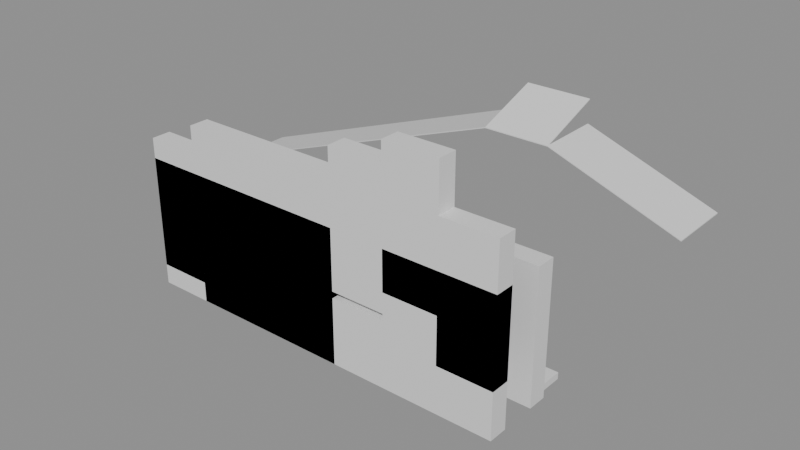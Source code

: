 # Source: building_lego.blend  (saved by Blender 5.0.119; exported with 4.5.12 LTS)
import bpy
from mathutils import Matrix  # noqa: F401  (used for matrix-valued properties, if any)

bpy.ops.wm.read_factory_settings(use_empty=True)
scene = bpy.context.scene
scene.name = 'Scene'

# ---- collections
col_01_paredes_externas = bpy.data.collections.new('01_Paredes_Externas'); scene.collection.children.link(col_01_paredes_externas)
col_04_moveis_decoracoes = bpy.data.collections.new('04_Moveis_Decoracoes'); scene.collection.children.link(col_04_moveis_decoracoes)
col_05_telhado = bpy.data.collections.new('05_Telhado'); scene.collection.children.link(col_05_telhado)

# ---- materials (node trees are filled in below, after node groups)
mat_mat_parede_externa = bpy.data.materials.new('Mat_Parede_Externa')
mat_mat_moveis = bpy.data.materials.new('Mat_Moveis')
mat_mat_telhado = bpy.data.materials.new('Mat_Telhado')

# ---- material node trees
mat_mat_parede_externa.use_nodes = True; mat_mat_parede_externa.node_tree.nodes.clear()
_N = mat_mat_parede_externa.node_tree.nodes; _L = mat_mat_parede_externa.node_tree.links
n0 = _N.new('ShaderNodeBsdfPrincipled'); n0.name = 'BSDF - Pré-fundamentado'; n0.location = (-200, 100)
n1 = _N.new('ShaderNodeOutputMaterial'); n1.name = 'Saída de material'; n1.location = (200, 100)
_L.new(n0.outputs[0], n1.inputs[0])
n1.is_active_output = True
mat_mat_moveis.use_nodes = True; mat_mat_moveis.node_tree.nodes.clear()
_N = mat_mat_moveis.node_tree.nodes; _L = mat_mat_moveis.node_tree.links
n0 = _N.new('ShaderNodeBsdfPrincipled'); n0.name = 'BSDF - Pré-fundamentado'; n0.location = (-200, 100)
n1 = _N.new('ShaderNodeOutputMaterial'); n1.name = 'Saída de material'; n1.location = (200, 100)
_L.new(n0.outputs[0], n1.inputs[0])
n1.is_active_output = True
mat_mat_telhado.use_nodes = True; mat_mat_telhado.node_tree.nodes.clear()
_N = mat_mat_telhado.node_tree.nodes; _L = mat_mat_telhado.node_tree.links
n0 = _N.new('ShaderNodeBsdfPrincipled'); n0.name = 'BSDF - Pré-fundamentado'; n0.location = (-200, 100)
n1 = _N.new('ShaderNodeOutputMaterial'); n1.name = 'Saída de material'; n1.location = (200, 100)
_L.new(n0.outputs[0], n1.inputs[0])
n1.is_active_output = True

# ---- meshes
me_bloco_wooden_post_180_1758_z0 = bpy.data.meshes.new('Bloco_wooden_post_180_1758_z0')
me_bloco_wooden_post_180_1758_z0.from_pydata([(-0.5, -0.175, -1.2), (0.5, -0.175, -1.2), (0.5, 0.175, -1.2), (-0.5, 0.175, -1.2), (-0.5, -0.175, 1.2), (0.5, -0.175, 1.2), (0.5, 0.175, 1.2), (-0.5, 0.175, 1.2)], [], [(0, 1, 2, 3), (4, 7, 6, 5), (0, 4, 5, 1), (2, 6, 7, 3), (0, 3, 7, 4), (1, 5, 6, 2)])
me_bloco_wooden_post_180_1758_z0.materials.append(mat_mat_parede_externa)
me_bloco_wooden_post_180_1758_z0.update()
me_bloco_wooden_post_180_1758_z3 = bpy.data.meshes.new('Bloco_wooden_post_180_1758_z3')
me_bloco_wooden_post_180_1758_z3.from_pydata([(-0.5, -0.175, -1.2), (0.5, -0.175, -1.2), (0.5, 0.175, -1.2), (-0.5, 0.175, -1.2), (-0.5, -0.175, 1.2), (0.5, -0.175, 1.2), (0.5, 0.175, 1.2), (-0.5, 0.175, 1.2)], [], [(0, 1, 2, 3), (4, 7, 6, 5), (0, 4, 5, 1), (2, 6, 7, 3), (0, 3, 7, 4), (1, 5, 6, 2)])
me_bloco_wooden_post_180_1758_z3.materials.append(mat_mat_parede_externa)
me_bloco_wooden_post_180_1758_z3.update()
me_bloco_wooden_post_181_1758_z0 = bpy.data.meshes.new('Bloco_wooden_post_181_1758_z0')
me_bloco_wooden_post_181_1758_z0.from_pydata([(-0.5, -0.175, -1.2), (0.5, -0.175, -1.2), (0.5, 0.175, -1.2), (-0.5, 0.175, -1.2), (-0.5, -0.175, 1.2), (0.5, -0.175, 1.2), (0.5, 0.175, 1.2), (-0.5, 0.175, 1.2)], [], [(0, 1, 2, 3), (4, 7, 6, 5), (0, 4, 5, 1), (2, 6, 7, 3), (0, 3, 7, 4), (1, 5, 6, 2)])
me_bloco_wooden_post_181_1758_z0.materials.append(mat_mat_parede_externa)
me_bloco_wooden_post_181_1758_z0.update()
me_bloco_wooden_wall_181_1758_z0 = bpy.data.meshes.new('Bloco_wooden_wall_181_1758_z0')
me_bloco_wooden_wall_181_1758_z0.from_pydata([(-0.5, -0.175, -0.6), (0.5, -0.175, -0.6), (0.5, 0.175, -0.6), (-0.5, 0.175, -0.6), (-0.5, -0.175, 0.6), (0.5, -0.175, 0.6), (0.5, 0.175, 0.6), (-0.5, 0.175, 0.6)], [], [(0, 1, 2, 3), (4, 7, 6, 5), (0, 4, 5, 1), (2, 6, 7, 3), (0, 3, 7, 4), (1, 5, 6, 2)])
me_bloco_wooden_wall_181_1758_z0.materials.append(mat_mat_parede_externa)
me_bloco_wooden_wall_181_1758_z0.update()
me_bloco_wooden_post_181_1758_z7 = bpy.data.meshes.new('Bloco_wooden_post_181_1758_z7')
me_bloco_wooden_post_181_1758_z7.from_pydata([(-0.5, -0.175, -1.2), (0.5, -0.175, -1.2), (0.5, 0.175, -1.2), (-0.5, 0.175, -1.2), (-0.5, -0.175, 1.2), (0.5, -0.175, 1.2), (0.5, 0.175, 1.2), (-0.5, 0.175, 1.2)], [], [(0, 1, 2, 3), (4, 7, 6, 5), (0, 4, 5, 1), (2, 6, 7, 3), (0, 3, 7, 4), (1, 5, 6, 2)])
me_bloco_wooden_post_181_1758_z7.materials.append(mat_mat_parede_externa)
me_bloco_wooden_post_181_1758_z7.update()
me_bloco_wooden_post_182_1758_z0 = bpy.data.meshes.new('Bloco_wooden_post_182_1758_z0')
me_bloco_wooden_post_182_1758_z0.from_pydata([(-0.5, -0.175, -1.2), (0.5, -0.175, -1.2), (0.5, 0.175, -1.2), (-0.5, 0.175, -1.2), (-0.5, -0.175, 1.2), (0.5, -0.175, 1.2), (0.5, 0.175, 1.2), (-0.5, 0.175, 1.2)], [], [(0, 1, 2, 3), (4, 7, 6, 5), (0, 4, 5, 1), (2, 6, 7, 3), (0, 3, 7, 4), (1, 5, 6, 2)])
me_bloco_wooden_post_182_1758_z0.materials.append(mat_mat_parede_externa)
me_bloco_wooden_post_182_1758_z0.update()
me_bloco_wooden_wall_182_1758_z0 = bpy.data.meshes.new('Bloco_wooden_wall_182_1758_z0')
me_bloco_wooden_wall_182_1758_z0.from_pydata([(-0.5, -0.175, -0.6), (0.5, -0.175, -0.6), (0.5, 0.175, -0.6), (-0.5, 0.175, -0.6), (-0.5, -0.175, 0.6), (0.5, -0.175, 0.6), (0.5, 0.175, 0.6), (-0.5, 0.175, 0.6)], [], [(0, 1, 2, 3), (4, 7, 6, 5), (0, 4, 5, 1), (2, 6, 7, 3), (0, 3, 7, 4), (1, 5, 6, 2)])
me_bloco_wooden_wall_182_1758_z0.materials.append(mat_mat_parede_externa)
me_bloco_wooden_wall_182_1758_z0.update()
me_bloco_wooden_post_182_1758_z7 = bpy.data.meshes.new('Bloco_wooden_post_182_1758_z7')
me_bloco_wooden_post_182_1758_z7.from_pydata([(-0.5, -0.175, -1.2), (0.5, -0.175, -1.2), (0.5, 0.175, -1.2), (-0.5, 0.175, -1.2), (-0.5, -0.175, 1.2), (0.5, -0.175, 1.2), (0.5, 0.175, 1.2), (-0.5, 0.175, 1.2)], [], [(0, 1, 2, 3), (4, 7, 6, 5), (0, 4, 5, 1), (2, 6, 7, 3), (0, 3, 7, 4), (1, 5, 6, 2)])
me_bloco_wooden_post_182_1758_z7.materials.append(mat_mat_parede_externa)
me_bloco_wooden_post_182_1758_z7.update()
me_bloco_wooden_post_183_1758_z0 = bpy.data.meshes.new('Bloco_wooden_post_183_1758_z0')
me_bloco_wooden_post_183_1758_z0.from_pydata([(-0.5, -0.175, -1.2), (0.5, -0.175, -1.2), (0.5, 0.175, -1.2), (-0.5, 0.175, -1.2), (-0.5, -0.175, 1.2), (0.5, -0.175, 1.2), (0.5, 0.175, 1.2), (-0.5, 0.175, 1.2)], [], [(0, 1, 2, 3), (4, 7, 6, 5), (0, 4, 5, 1), (2, 6, 7, 3), (0, 3, 7, 4), (1, 5, 6, 2)])
me_bloco_wooden_post_183_1758_z0.materials.append(mat_mat_parede_externa)
me_bloco_wooden_post_183_1758_z0.update()
me_bloco_wooden_wall_183_1758_z0 = bpy.data.meshes.new('Bloco_wooden_wall_183_1758_z0')
me_bloco_wooden_wall_183_1758_z0.from_pydata([(-0.5, -0.175, -0.6), (0.5, -0.175, -0.6), (0.5, 0.175, -0.6), (-0.5, 0.175, -0.6), (-0.5, -0.175, 0.6), (0.5, -0.175, 0.6), (0.5, 0.175, 0.6), (-0.5, 0.175, 0.6)], [], [(0, 1, 2, 3), (4, 7, 6, 5), (0, 4, 5, 1), (2, 6, 7, 3), (0, 3, 7, 4), (1, 5, 6, 2)])
me_bloco_wooden_wall_183_1758_z0.materials.append(mat_mat_parede_externa)
me_bloco_wooden_wall_183_1758_z0.update()
me_bloco_wooden_post_183_1758_z7 = bpy.data.meshes.new('Bloco_wooden_post_183_1758_z7')
me_bloco_wooden_post_183_1758_z7.from_pydata([(-0.5, -0.175, -1.2), (0.5, -0.175, -1.2), (0.5, 0.175, -1.2), (-0.5, 0.175, -1.2), (-0.5, -0.175, 1.2), (0.5, -0.175, 1.2), (0.5, 0.175, 1.2), (-0.5, 0.175, 1.2)], [], [(0, 1, 2, 3), (4, 7, 6, 5), (0, 4, 5, 1), (2, 6, 7, 3), (0, 3, 7, 4), (1, 5, 6, 2)])
me_bloco_wooden_post_183_1758_z7.materials.append(mat_mat_parede_externa)
me_bloco_wooden_post_183_1758_z7.update()
me_bloco_wooden_wall_184_1758_z0 = bpy.data.meshes.new('Bloco_wooden_wall_184_1758_z0')
me_bloco_wooden_wall_184_1758_z0.from_pydata([(-0.5, -0.175, -0.6), (0.5, -0.175, -0.6), (0.5, 0.175, -0.6), (-0.5, 0.175, -0.6), (-0.5, -0.175, 0.6), (0.5, -0.175, 0.6), (0.5, 0.175, 0.6), (-0.5, 0.175, 0.6)], [], [(0, 1, 2, 3), (4, 7, 6, 5), (0, 4, 5, 1), (2, 6, 7, 3), (0, 3, 7, 4), (1, 5, 6, 2)])
me_bloco_wooden_wall_184_1758_z0.materials.append(mat_mat_parede_externa)
me_bloco_wooden_wall_184_1758_z0.update()
me_bloco_wooden_post_184_1758_z11 = bpy.data.meshes.new('Bloco_wooden_post_184_1758_z11')
me_bloco_wooden_post_184_1758_z11.from_pydata([(-0.5, -0.175, -1.2), (0.5, -0.175, -1.2), (0.5, 0.175, -1.2), (-0.5, 0.175, -1.2), (-0.5, -0.175, 1.2), (0.5, -0.175, 1.2), (0.5, 0.175, 1.2), (-0.5, 0.175, 1.2)], [], [(0, 1, 2, 3), (4, 7, 6, 5), (0, 4, 5, 1), (2, 6, 7, 3), (0, 3, 7, 4), (1, 5, 6, 2)])
me_bloco_wooden_post_184_1758_z11.materials.append(mat_mat_parede_externa)
me_bloco_wooden_post_184_1758_z11.update()
me_bloco_wooden_wall_185_1758_z0 = bpy.data.meshes.new('Bloco_wooden_wall_185_1758_z0')
me_bloco_wooden_wall_185_1758_z0.from_pydata([(-0.5, -0.175, -1.2), (0.5, -0.175, -1.2), (0.5, 0.175, -1.2), (-0.5, 0.175, -1.2), (-0.5, -0.175, 1.2), (0.5, -0.175, 1.2), (0.5, 0.175, 1.2), (-0.5, 0.175, 1.2)], [], [(0, 1, 2, 3), (4, 7, 6, 5), (0, 4, 5, 1), (2, 6, 7, 3), (0, 3, 7, 4), (1, 5, 6, 2)])
me_bloco_wooden_wall_185_1758_z0.materials.append(mat_mat_parede_externa)
me_bloco_wooden_wall_185_1758_z0.update()
me_bloco_wooden_post_185_1758_z14 = bpy.data.meshes.new('Bloco_wooden_post_185_1758_z14')
me_bloco_wooden_post_185_1758_z14.from_pydata([(-0.5, -0.175, -1.2), (0.5, -0.175, -1.2), (0.5, 0.175, -1.2), (-0.5, 0.175, -1.2), (-0.5, -0.175, 1.2), (0.5, -0.175, 1.2), (0.5, 0.175, 1.2), (-0.5, 0.175, 1.2)], [], [(0, 1, 2, 3), (4, 7, 6, 5), (0, 4, 5, 1), (2, 6, 7, 3), (0, 3, 7, 4), (1, 5, 6, 2)])
me_bloco_wooden_post_185_1758_z14.materials.append(mat_mat_parede_externa)
me_bloco_wooden_post_185_1758_z14.update()
me_bloco_wooden_wall_186_1758_z0 = bpy.data.meshes.new('Bloco_wooden_wall_186_1758_z0')
me_bloco_wooden_wall_186_1758_z0.from_pydata([(-0.5, -0.175, -1.2), (0.5, -0.175, -1.2), (0.5, 0.175, -1.2), (-0.5, 0.175, -1.2), (-0.5, -0.175, 1.2), (0.5, -0.175, 1.2), (0.5, 0.175, 1.2), (-0.5, 0.175, 1.2)], [], [(0, 1, 2, 3), (4, 7, 6, 5), (0, 4, 5, 1), (2, 6, 7, 3), (0, 3, 7, 4), (1, 5, 6, 2)])
me_bloco_wooden_wall_186_1758_z0.materials.append(mat_mat_parede_externa)
me_bloco_wooden_wall_186_1758_z0.update()
me_bloco_wooden_post_186_1758_z7 = bpy.data.meshes.new('Bloco_wooden_post_186_1758_z7')
me_bloco_wooden_post_186_1758_z7.from_pydata([(-0.5, -0.175, -1.2), (0.5, -0.175, -1.2), (0.5, 0.175, -1.2), (-0.5, 0.175, -1.2), (-0.5, -0.175, 1.2), (0.5, -0.175, 1.2), (0.5, 0.175, 1.2), (-0.5, 0.175, 1.2)], [], [(0, 1, 2, 3), (4, 7, 6, 5), (0, 4, 5, 1), (2, 6, 7, 3), (0, 3, 7, 4), (1, 5, 6, 2)])
me_bloco_wooden_post_186_1758_z7.materials.append(mat_mat_parede_externa)
me_bloco_wooden_post_186_1758_z7.update()
me_bloco_wooden_wall_180_1759_z0 = bpy.data.meshes.new('Bloco_wooden_wall_180_1759_z0')
me_bloco_wooden_wall_180_1759_z0.from_pydata([(-0.5, -0.175, -0.6), (0.5, -0.175, -0.6), (0.5, 0.175, -0.6), (-0.5, 0.175, -0.6), (-0.5, -0.175, 0.6), (0.5, -0.175, 0.6), (0.5, 0.175, 0.6), (-0.5, 0.175, 0.6)], [], [(0, 1, 2, 3), (4, 7, 6, 5), (0, 4, 5, 1), (2, 6, 7, 3), (0, 3, 7, 4), (1, 5, 6, 2)])
me_bloco_wooden_wall_180_1759_z0.materials.append(mat_mat_parede_externa)
me_bloco_wooden_wall_180_1759_z0.update()
me_bloco_wooden_wall_186_1759_z0 = bpy.data.meshes.new('Bloco_wooden_wall_186_1759_z0')
me_bloco_wooden_wall_186_1759_z0.from_pydata([(-0.5, -0.175, -1.2), (0.5, -0.175, -1.2), (0.5, 0.175, -1.2), (-0.5, 0.175, -1.2), (-0.5, -0.175, 1.2), (0.5, -0.175, 1.2), (0.5, 0.175, 1.2), (-0.5, 0.175, 1.2)], [], [(0, 1, 2, 3), (4, 7, 6, 5), (0, 4, 5, 1), (2, 6, 7, 3), (0, 3, 7, 4), (1, 5, 6, 2)])
me_bloco_wooden_wall_186_1759_z0.materials.append(mat_mat_parede_externa)
me_bloco_wooden_wall_186_1759_z0.update()
me_movel_skinned_goat_181_1759_z0 = bpy.data.meshes.new('Movel_skinned_goat_181_1759_z0')
me_movel_skinned_goat_181_1759_z0.from_pydata([(-0.4, -0.4, -0.12), (0.4, -0.4, -0.12), (0.4, 0.4, -0.12), (-0.4, 0.4, -0.12), (-0.4, -0.4, 0.12), (0.4, -0.4, 0.12), (0.4, 0.4, 0.12), (-0.4, 0.4, 0.12)], [], [(0, 1, 2, 3), (4, 7, 6, 5), (0, 4, 5, 1), (2, 6, 7, 3), (0, 3, 7, 4), (1, 5, 6, 2)])
me_movel_skinned_goat_181_1759_z0.materials.append(mat_mat_moveis)
me_movel_skinned_goat_181_1759_z0.update()
me_movel_sheaf_of_hay_181_1759_z0 = bpy.data.meshes.new('Movel_sheaf_of_hay_181_1759_z0')
me_movel_sheaf_of_hay_181_1759_z0.from_pydata([(-0.4, -0.4, -0.3), (0.4, -0.4, -0.3), (0.4, 0.4, -0.3), (-0.4, 0.4, -0.3), (-0.4, -0.4, 0.3), (0.4, -0.4, 0.3), (0.4, 0.4, 0.3), (-0.4, 0.4, 0.3)], [], [(0, 1, 2, 3), (4, 7, 6, 5), (0, 4, 5, 1), (2, 6, 7, 3), (0, 3, 7, 4), (1, 5, 6, 2)])
me_movel_sheaf_of_hay_181_1759_z0.materials.append(mat_mat_moveis)
me_movel_sheaf_of_hay_181_1759_z0.update()
me_movel_hay_sheave_181_1759_z_1 = bpy.data.meshes.new('Movel_hay_sheave_181_1759_z-1')
me_movel_hay_sheave_181_1759_z_1.from_pydata([(-0.4, -0.4, -0.18), (0.4, -0.4, -0.18), (0.4, 0.4, -0.18), (-0.4, 0.4, -0.18), (-0.4, -0.4, 0.18), (0.4, -0.4, 0.18), (0.4, 0.4, 0.18), (-0.4, 0.4, 0.18)], [], [(0, 1, 2, 3), (4, 7, 6, 5), (0, 4, 5, 1), (2, 6, 7, 3), (0, 3, 7, 4), (1, 5, 6, 2)])
me_movel_hay_sheave_181_1759_z_1.materials.append(mat_mat_moveis)
me_movel_hay_sheave_181_1759_z_1.update()
me_movel_hay_181_1759_z1 = bpy.data.meshes.new('Movel_hay_181_1759_z1')
me_movel_hay_181_1759_z1.from_pydata([(-0.4, -0.4, -0.06), (0.4, -0.4, -0.06), (0.4, 0.4, -0.06), (-0.4, 0.4, -0.06), (-0.4, -0.4, 0.06), (0.4, -0.4, 0.06), (0.4, 0.4, 0.06), (-0.4, 0.4, 0.06)], [], [(0, 1, 2, 3), (4, 7, 6, 5), (0, 4, 5, 1), (2, 6, 7, 3), (0, 3, 7, 4), (1, 5, 6, 2)])
me_movel_hay_181_1759_z1.materials.append(mat_mat_moveis)
me_movel_hay_181_1759_z1.update()
me_movel_hay_sheave_181_1759_z2 = bpy.data.meshes.new('Movel_hay_sheave_181_1759_z2')
me_movel_hay_sheave_181_1759_z2.from_pydata([(-0.4, -0.4, -0.18), (0.4, -0.4, -0.18), (0.4, 0.4, -0.18), (-0.4, 0.4, -0.18), (-0.4, -0.4, 0.18), (0.4, -0.4, 0.18), (0.4, 0.4, 0.18), (-0.4, 0.4, 0.18)], [], [(0, 1, 2, 3), (4, 7, 6, 5), (0, 4, 5, 1), (2, 6, 7, 3), (0, 3, 7, 4), (1, 5, 6, 2)])
me_movel_hay_sheave_181_1759_z2.materials.append(mat_mat_moveis)
me_movel_hay_sheave_181_1759_z2.update()
me_movel_hay_sheave_182_1759_z0 = bpy.data.meshes.new('Movel_hay_sheave_182_1759_z0')
me_movel_hay_sheave_182_1759_z0.from_pydata([(-0.4, -0.4, -0.18), (0.4, -0.4, -0.18), (0.4, 0.4, -0.18), (-0.4, 0.4, -0.18), (-0.4, -0.4, 0.18), (0.4, -0.4, 0.18), (0.4, 0.4, 0.18), (-0.4, 0.4, 0.18)], [], [(0, 1, 2, 3), (4, 7, 6, 5), (0, 4, 5, 1), (2, 6, 7, 3), (0, 3, 7, 4), (1, 5, 6, 2)])
me_movel_hay_sheave_182_1759_z0.materials.append(mat_mat_moveis)
me_movel_hay_sheave_182_1759_z0.update()
me_movel_sheaf_of_hay_182_1759_z1 = bpy.data.meshes.new('Movel_sheaf_of_hay_182_1759_z1')
me_movel_sheaf_of_hay_182_1759_z1.from_pydata([(-0.4, -0.4, -0.3), (0.4, -0.4, -0.3), (0.4, 0.4, -0.3), (-0.4, 0.4, -0.3), (-0.4, -0.4, 0.3), (0.4, -0.4, 0.3), (0.4, 0.4, 0.3), (-0.4, 0.4, 0.3)], [], [(0, 1, 2, 3), (4, 7, 6, 5), (0, 4, 5, 1), (2, 6, 7, 3), (0, 3, 7, 4), (1, 5, 6, 2)])
me_movel_sheaf_of_hay_182_1759_z1.materials.append(mat_mat_moveis)
me_movel_sheaf_of_hay_182_1759_z1.update()
me_movel_hay_sheave_182_1759_z0_001 = bpy.data.meshes.new('Movel_hay_sheave_182_1759_z0.001')
me_movel_hay_sheave_182_1759_z0_001.from_pydata([(-0.4, -0.4, -0.18), (0.4, -0.4, -0.18), (0.4, 0.4, -0.18), (-0.4, 0.4, -0.18), (-0.4, -0.4, 0.18), (0.4, -0.4, 0.18), (0.4, 0.4, 0.18), (-0.4, 0.4, 0.18)], [], [(0, 1, 2, 3), (4, 7, 6, 5), (0, 4, 5, 1), (2, 6, 7, 3), (0, 3, 7, 4), (1, 5, 6, 2)])
me_movel_hay_sheave_182_1759_z0_001.materials.append(mat_mat_moveis)
me_movel_hay_sheave_182_1759_z0_001.update()
me_movel_torso_183_1759_z0 = bpy.data.meshes.new('Movel_torso_183_1759_z0')
me_movel_torso_183_1759_z0.from_pydata([(-0.4, -0.4, -0.06), (0.4, -0.4, -0.06), (0.4, 0.4, -0.06), (-0.4, 0.4, -0.06), (-0.4, -0.4, 0.06), (0.4, -0.4, 0.06), (0.4, 0.4, 0.06), (-0.4, 0.4, 0.06)], [], [(0, 1, 2, 3), (4, 7, 6, 5), (0, 4, 5, 1), (2, 6, 7, 3), (0, 3, 7, 4), (1, 5, 6, 2)])
me_movel_torso_183_1759_z0.materials.append(mat_mat_moveis)
me_movel_torso_183_1759_z0.update()
me_movel_blood_183_1759_z0 = bpy.data.meshes.new('Movel_blood_183_1759_z0')
me_movel_blood_183_1759_z0.from_pydata([(-0.4, -0.4, -0.06), (0.4, -0.4, -0.06), (0.4, 0.4, -0.06), (-0.4, 0.4, -0.06), (-0.4, -0.4, 0.06), (0.4, -0.4, 0.06), (0.4, 0.4, 0.06), (-0.4, 0.4, 0.06)], [], [(0, 1, 2, 3), (4, 7, 6, 5), (0, 4, 5, 1), (2, 6, 7, 3), (0, 3, 7, 4), (1, 5, 6, 2)])
me_movel_blood_183_1759_z0.materials.append(mat_mat_moveis)
me_movel_blood_183_1759_z0.update()
me_movel_blood_183_1759_z0_001 = bpy.data.meshes.new('Movel_blood_183_1759_z0.001')
me_movel_blood_183_1759_z0_001.from_pydata([(-0.4, -0.4, -0.06), (0.4, -0.4, -0.06), (0.4, 0.4, -0.06), (-0.4, 0.4, -0.06), (-0.4, -0.4, 0.06), (0.4, -0.4, 0.06), (0.4, 0.4, 0.06), (-0.4, 0.4, 0.06)], [], [(0, 1, 2, 3), (4, 7, 6, 5), (0, 4, 5, 1), (2, 6, 7, 3), (0, 3, 7, 4), (1, 5, 6, 2)])
me_movel_blood_183_1759_z0_001.materials.append(mat_mat_moveis)
me_movel_blood_183_1759_z0_001.update()
me_movel_blood_184_1759_z0 = bpy.data.meshes.new('Movel_blood_184_1759_z0')
me_movel_blood_184_1759_z0.from_pydata([(-0.4, -0.4, -0.06), (0.4, -0.4, -0.06), (0.4, 0.4, -0.06), (-0.4, 0.4, -0.06), (-0.4, -0.4, 0.06), (0.4, -0.4, 0.06), (0.4, 0.4, 0.06), (-0.4, 0.4, 0.06)], [], [(0, 1, 2, 3), (4, 7, 6, 5), (0, 4, 5, 1), (2, 6, 7, 3), (0, 3, 7, 4), (1, 5, 6, 2)])
me_movel_blood_184_1759_z0.materials.append(mat_mat_moveis)
me_movel_blood_184_1759_z0.update()
me_movel_blood_184_1759_z0_001 = bpy.data.meshes.new('Movel_blood_184_1759_z0.001')
me_movel_blood_184_1759_z0_001.from_pydata([(-0.4, -0.4, -0.06), (0.4, -0.4, -0.06), (0.4, 0.4, -0.06), (-0.4, 0.4, -0.06), (-0.4, -0.4, 0.06), (0.4, -0.4, 0.06), (0.4, 0.4, 0.06), (-0.4, 0.4, 0.06)], [], [(0, 1, 2, 3), (4, 7, 6, 5), (0, 4, 5, 1), (2, 6, 7, 3), (0, 3, 7, 4), (1, 5, 6, 2)])
me_movel_blood_184_1759_z0_001.materials.append(mat_mat_moveis)
me_movel_blood_184_1759_z0_001.update()
me_movel_hay_184_1759_z0 = bpy.data.meshes.new('Movel_hay_184_1759_z0')
me_movel_hay_184_1759_z0.from_pydata([(-0.4, -0.4, -0.06), (0.4, -0.4, -0.06), (0.4, 0.4, -0.06), (-0.4, 0.4, -0.06), (-0.4, -0.4, 0.06), (0.4, -0.4, 0.06), (0.4, 0.4, 0.06), (-0.4, 0.4, 0.06)], [], [(0, 1, 2, 3), (4, 7, 6, 5), (0, 4, 5, 1), (2, 6, 7, 3), (0, 3, 7, 4), (1, 5, 6, 2)])
me_movel_hay_184_1759_z0.materials.append(mat_mat_moveis)
me_movel_hay_184_1759_z0.update()
me_movel_skinned_deer_185_1759_z0 = bpy.data.meshes.new('Movel_skinned_deer_185_1759_z0')
me_movel_skinned_deer_185_1759_z0.from_pydata([(-0.4, -0.4, -0.18), (0.4, -0.4, -0.18), (0.4, 0.4, -0.18), (-0.4, 0.4, -0.18), (-0.4, -0.4, 0.18), (0.4, -0.4, 0.18), (0.4, 0.4, 0.18), (-0.4, 0.4, 0.18)], [], [(0, 1, 2, 3), (4, 7, 6, 5), (0, 4, 5, 1), (2, 6, 7, 3), (0, 3, 7, 4), (1, 5, 6, 2)])
me_movel_skinned_deer_185_1759_z0.materials.append(mat_mat_moveis)
me_movel_skinned_deer_185_1759_z0.update()
me_movel_hay_185_1759_z0 = bpy.data.meshes.new('Movel_hay_185_1759_z0')
me_movel_hay_185_1759_z0.from_pydata([(-0.4, -0.4, -0.06), (0.4, -0.4, -0.06), (0.4, 0.4, -0.06), (-0.4, 0.4, -0.06), (-0.4, -0.4, 0.06), (0.4, -0.4, 0.06), (0.4, 0.4, 0.06), (-0.4, 0.4, 0.06)], [], [(0, 1, 2, 3), (4, 7, 6, 5), (0, 4, 5, 1), (2, 6, 7, 3), (0, 3, 7, 4), (1, 5, 6, 2)])
me_movel_hay_185_1759_z0.materials.append(mat_mat_moveis)
me_movel_hay_185_1759_z0.update()
me_movel_blood_186_1759_z0 = bpy.data.meshes.new('Movel_blood_186_1759_z0')
me_movel_blood_186_1759_z0.from_pydata([(-0.4, -0.4, -0.06), (0.4, -0.4, -0.06), (0.4, 0.4, -0.06), (-0.4, 0.4, -0.06), (-0.4, -0.4, 0.06), (0.4, -0.4, 0.06), (0.4, 0.4, 0.06), (-0.4, 0.4, 0.06)], [], [(0, 1, 2, 3), (4, 7, 6, 5), (0, 4, 5, 1), (2, 6, 7, 3), (0, 3, 7, 4), (1, 5, 6, 2)])
me_movel_blood_186_1759_z0.materials.append(mat_mat_moveis)
me_movel_blood_186_1759_z0.update()
me_telha_181_1759_z20 = bpy.data.meshes.new('Telha_181_1759_z20')
me_telha_181_1759_z20.from_pydata([(-0.5, -0.5, -0.1728), (-0.5, 0.5, -0.1728), (0.5, 0.5, 0.1872), (0.5, -0.5, 0.1872), (-0.5, -0.5, -0.1872), (-0.5, 0.5, -0.1872), (0.5, 0.5, 0.1728), (0.5, -0.5, 0.1728)], [], [(0, 1, 2, 3), (7, 6, 5, 4), (0, 4, 5, 1), (3, 2, 6, 7), (0, 3, 7, 4), (1, 5, 6, 2)])
me_telha_181_1759_z20.materials.append(mat_mat_telhado)
me_telha_181_1759_z20.update()
me_telha_182_1759_z23 = bpy.data.meshes.new('Telha_182_1759_z23')
me_telha_182_1759_z23.from_pydata([(-0.5, -0.5, -0.1728), (-0.5, 0.5, -0.1728), (0.5, 0.5, 0.1872), (0.5, -0.5, 0.1872), (-0.5, -0.5, -0.1872), (-0.5, 0.5, -0.1872), (0.5, 0.5, 0.1728), (0.5, -0.5, 0.1728)], [], [(0, 1, 2, 3), (7, 6, 5, 4), (0, 4, 5, 1), (3, 2, 6, 7), (0, 3, 7, 4), (1, 5, 6, 2)])
me_telha_182_1759_z23.materials.append(mat_mat_telhado)
me_telha_182_1759_z23.update()
me_telha_183_1759_z26 = bpy.data.meshes.new('Telha_183_1759_z26')
me_telha_183_1759_z26.from_pydata([(-0.5, -0.5, -0.1728), (-0.5, 0.5, -0.1728), (0.5, 0.5, 0.1872), (0.5, -0.5, 0.1872), (-0.5, -0.5, -0.1872), (-0.5, 0.5, -0.1872), (0.5, 0.5, 0.1728), (0.5, -0.5, 0.1728)], [], [(0, 1, 2, 3), (7, 6, 5, 4), (0, 4, 5, 1), (3, 2, 6, 7), (0, 3, 7, 4), (1, 5, 6, 2)])
me_telha_183_1759_z26.materials.append(mat_mat_telhado)
me_telha_183_1759_z26.update()
me_telha_184_1759_z29 = bpy.data.meshes.new('Telha_184_1759_z29')
me_telha_184_1759_z29.from_pydata([(-0.5, -0.5, -0.1728), (-0.5, 0.5, -0.1728), (0.5, 0.5, 0.1872), (0.5, -0.5, 0.1872), (-0.5, -0.5, -0.1872), (-0.5, 0.5, -0.1872), (0.5, 0.5, 0.1728), (0.5, -0.5, 0.1728)], [], [(0, 1, 2, 3), (7, 6, 5, 4), (0, 4, 5, 1), (3, 2, 6, 7), (0, 3, 7, 4), (1, 5, 6, 2)])
me_telha_184_1759_z29.materials.append(mat_mat_telhado)
me_telha_184_1759_z29.update()
me_telha_185_1759_z32 = bpy.data.meshes.new('Telha_185_1759_z32')
me_telha_185_1759_z32.from_pydata([(-0.5, -0.5, -0.1728), (-0.5, 0.5, -0.1728), (0.5, 0.5, 0.1872), (0.5, -0.5, 0.1872), (-0.5, -0.5, -0.1872), (-0.5, 0.5, -0.1872), (0.5, 0.5, 0.1728), (0.5, -0.5, 0.1728)], [], [(0, 1, 2, 3), (7, 6, 5, 4), (0, 4, 5, 1), (3, 2, 6, 7), (0, 3, 7, 4), (1, 5, 6, 2)])
me_telha_185_1759_z32.materials.append(mat_mat_telhado)
me_telha_185_1759_z32.update()
me_telha_187_1759_z32 = bpy.data.meshes.new('Telha_187_1759_z32')
me_telha_187_1759_z32.from_pydata([(0.5, -0.5, -0.1728), (0.5, 0.5, -0.1728), (-0.5, 0.5, 0.1872), (-0.5, -0.5, 0.1872), (0.5, -0.5, -0.1872), (0.5, 0.5, -0.1872), (-0.5, 0.5, 0.1728), (-0.5, -0.5, 0.1728)], [], [(0, 1, 2, 3), (7, 6, 5, 4), (0, 4, 5, 1), (3, 2, 6, 7), (0, 3, 7, 4), (1, 5, 6, 2)])
me_telha_187_1759_z32.materials.append(mat_mat_telhado)
me_telha_187_1759_z32.update()
me_telha_188_1759_z29 = bpy.data.meshes.new('Telha_188_1759_z29')
me_telha_188_1759_z29.from_pydata([(0.5, -0.5, -0.1728), (0.5, 0.5, -0.1728), (-0.5, 0.5, 0.1872), (-0.5, -0.5, 0.1872), (0.5, -0.5, -0.1872), (0.5, 0.5, -0.1872), (-0.5, 0.5, 0.1728), (-0.5, -0.5, 0.1728)], [], [(0, 1, 2, 3), (7, 6, 5, 4), (0, 4, 5, 1), (3, 2, 6, 7), (0, 3, 7, 4), (1, 5, 6, 2)])
me_telha_188_1759_z29.materials.append(mat_mat_telhado)
me_telha_188_1759_z29.update()
me_telha_186_1759_z35 = bpy.data.meshes.new('Telha_186_1759_z35')
me_telha_186_1759_z35.from_pydata([(-0.5, -0.5, -0.1728), (0.5, -0.5, -0.1728), (0.5, 0.5, 0.1872), (-0.5, 0.5, 0.1872), (-0.5, -0.5, -0.1872), (0.5, -0.5, -0.1872), (0.5, 0.5, 0.1728), (-0.5, 0.5, 0.1728)], [], [(0, 1, 2, 3), (7, 6, 5, 4), (0, 4, 5, 1), (3, 2, 6, 7), (0, 3, 7, 4), (1, 5, 6, 2)])
me_telha_186_1759_z35.materials.append(mat_mat_telhado)
me_telha_186_1759_z35.update()

# ---- objects
ob_parede_externa_norte_y1758_x180_186 = bpy.data.objects.new('Parede_Externa_Norte_Y1758_X180_186', None)
ob_bloco_wooden_post_180_1758_z0 = bpy.data.objects.new('Bloco_wooden_post_180_1758_z0', me_bloco_wooden_post_180_1758_z0)
ob_bloco_wooden_post_180_1758_z3 = bpy.data.objects.new('Bloco_wooden_post_180_1758_z3', me_bloco_wooden_post_180_1758_z3)
ob_bloco_wooden_post_181_1758_z0 = bpy.data.objects.new('Bloco_wooden_post_181_1758_z0', me_bloco_wooden_post_181_1758_z0)
ob_bloco_wooden_wall_181_1758_z0 = bpy.data.objects.new('Bloco_wooden_wall_181_1758_z0', me_bloco_wooden_wall_181_1758_z0)
ob_bloco_wooden_post_181_1758_z7 = bpy.data.objects.new('Bloco_wooden_post_181_1758_z7', me_bloco_wooden_post_181_1758_z7)
ob_bloco_wooden_post_182_1758_z0 = bpy.data.objects.new('Bloco_wooden_post_182_1758_z0', me_bloco_wooden_post_182_1758_z0)
ob_bloco_wooden_wall_182_1758_z0 = bpy.data.objects.new('Bloco_wooden_wall_182_1758_z0', me_bloco_wooden_wall_182_1758_z0)
ob_bloco_wooden_post_182_1758_z7 = bpy.data.objects.new('Bloco_wooden_post_182_1758_z7', me_bloco_wooden_post_182_1758_z7)
ob_bloco_wooden_post_183_1758_z0 = bpy.data.objects.new('Bloco_wooden_post_183_1758_z0', me_bloco_wooden_post_183_1758_z0)
ob_bloco_wooden_wall_183_1758_z0 = bpy.data.objects.new('Bloco_wooden_wall_183_1758_z0', me_bloco_wooden_wall_183_1758_z0)
ob_bloco_wooden_post_183_1758_z7 = bpy.data.objects.new('Bloco_wooden_post_183_1758_z7', me_bloco_wooden_post_183_1758_z7)
ob_bloco_wooden_wall_184_1758_z0 = bpy.data.objects.new('Bloco_wooden_wall_184_1758_z0', me_bloco_wooden_wall_184_1758_z0)
ob_bloco_wooden_post_184_1758_z11 = bpy.data.objects.new('Bloco_wooden_post_184_1758_z11', me_bloco_wooden_post_184_1758_z11)
ob_bloco_wooden_wall_185_1758_z0 = bpy.data.objects.new('Bloco_wooden_wall_185_1758_z0', me_bloco_wooden_wall_185_1758_z0)
ob_bloco_wooden_post_185_1758_z14 = bpy.data.objects.new('Bloco_wooden_post_185_1758_z14', me_bloco_wooden_post_185_1758_z14)
ob_bloco_wooden_wall_186_1758_z0 = bpy.data.objects.new('Bloco_wooden_wall_186_1758_z0', me_bloco_wooden_wall_186_1758_z0)
ob_bloco_wooden_post_186_1758_z7 = bpy.data.objects.new('Bloco_wooden_post_186_1758_z7', me_bloco_wooden_post_186_1758_z7)
ob_parede_externa_sul_y1759_x180_180 = bpy.data.objects.new('Parede_Externa_Sul_Y1759_X180_180', None)
ob_bloco_wooden_wall_180_1759_z0 = bpy.data.objects.new('Bloco_wooden_wall_180_1759_z0', me_bloco_wooden_wall_180_1759_z0)
ob_parede_externa_sul_y1759_x186_186 = bpy.data.objects.new('Parede_Externa_Sul_Y1759_X186_186', None)
ob_bloco_wooden_wall_186_1759_z0 = bpy.data.objects.new('Bloco_wooden_wall_186_1759_z0', me_bloco_wooden_wall_186_1759_z0)
ob_moveis_decoracoes = bpy.data.objects.new('Moveis_Decoracoes', None)
ob_movel_skinned_goat_181_1759_z0 = bpy.data.objects.new('Movel_skinned_goat_181_1759_z0', me_movel_skinned_goat_181_1759_z0)
ob_movel_sheaf_of_hay_181_1759_z0 = bpy.data.objects.new('Movel_sheaf_of_hay_181_1759_z0', me_movel_sheaf_of_hay_181_1759_z0)
ob_movel_hay_sheave_181_1759_z_1 = bpy.data.objects.new('Movel_hay_sheave_181_1759_z-1', me_movel_hay_sheave_181_1759_z_1)
ob_movel_hay_181_1759_z1 = bpy.data.objects.new('Movel_hay_181_1759_z1', me_movel_hay_181_1759_z1)
ob_movel_hay_sheave_181_1759_z2 = bpy.data.objects.new('Movel_hay_sheave_181_1759_z2', me_movel_hay_sheave_181_1759_z2)
ob_movel_hay_sheave_182_1759_z0 = bpy.data.objects.new('Movel_hay_sheave_182_1759_z0', me_movel_hay_sheave_182_1759_z0)
ob_movel_sheaf_of_hay_182_1759_z1 = bpy.data.objects.new('Movel_sheaf_of_hay_182_1759_z1', me_movel_sheaf_of_hay_182_1759_z1)
ob_movel_hay_sheave_182_1759_z0_001 = bpy.data.objects.new('Movel_hay_sheave_182_1759_z0.001', me_movel_hay_sheave_182_1759_z0_001)
ob_movel_torso_183_1759_z0 = bpy.data.objects.new('Movel_torso_183_1759_z0', me_movel_torso_183_1759_z0)
ob_movel_blood_183_1759_z0 = bpy.data.objects.new('Movel_blood_183_1759_z0', me_movel_blood_183_1759_z0)
ob_movel_blood_183_1759_z0_001 = bpy.data.objects.new('Movel_blood_183_1759_z0.001', me_movel_blood_183_1759_z0_001)
ob_movel_blood_184_1759_z0 = bpy.data.objects.new('Movel_blood_184_1759_z0', me_movel_blood_184_1759_z0)
ob_movel_blood_184_1759_z0_001 = bpy.data.objects.new('Movel_blood_184_1759_z0.001', me_movel_blood_184_1759_z0_001)
ob_movel_hay_184_1759_z0 = bpy.data.objects.new('Movel_hay_184_1759_z0', me_movel_hay_184_1759_z0)
ob_movel_skinned_deer_185_1759_z0 = bpy.data.objects.new('Movel_skinned_deer_185_1759_z0', me_movel_skinned_deer_185_1759_z0)
ob_movel_hay_185_1759_z0 = bpy.data.objects.new('Movel_hay_185_1759_z0', me_movel_hay_185_1759_z0)
ob_movel_blood_186_1759_z0 = bpy.data.objects.new('Movel_blood_186_1759_z0', me_movel_blood_186_1759_z0)
ob_telhado_vertente_leste = bpy.data.objects.new('Telhado_Vertente_Leste', None)
ob_telha_181_1759_z20 = bpy.data.objects.new('Telha_181_1759_z20', me_telha_181_1759_z20)
ob_telha_182_1759_z23 = bpy.data.objects.new('Telha_182_1759_z23', me_telha_182_1759_z23)
ob_telha_183_1759_z26 = bpy.data.objects.new('Telha_183_1759_z26', me_telha_183_1759_z26)
ob_telha_184_1759_z29 = bpy.data.objects.new('Telha_184_1759_z29', me_telha_184_1759_z29)
ob_telha_185_1759_z32 = bpy.data.objects.new('Telha_185_1759_z32', me_telha_185_1759_z32)
ob_telhado_vertente_oeste = bpy.data.objects.new('Telhado_Vertente_Oeste', None)
ob_telha_187_1759_z32 = bpy.data.objects.new('Telha_187_1759_z32', me_telha_187_1759_z32)
ob_telha_188_1759_z29 = bpy.data.objects.new('Telha_188_1759_z29', me_telha_188_1759_z29)
ob_telhado_cumeeira = bpy.data.objects.new('Telhado_Cumeeira', None)
ob_telha_186_1759_z35 = bpy.data.objects.new('Telha_186_1759_z35', me_telha_186_1759_z35)

# ---- transforms, parenting, visibility, modifiers, constraints
ob_parede_externa_norte_y1758_x180_186.location = (-1.0, -0.5, 0.12)
ob_parede_externa_norte_y1758_x180_186.empty_display_type = 'CUBE'
ob_bloco_wooden_post_180_1758_z0.parent = ob_parede_externa_norte_y1758_x180_186
ob_bloco_wooden_post_180_1758_z0.matrix_parent_inverse = Matrix(((1.0, -0.0, 0.0, 1.0), (-0.0, 1.0, -0.0, 0.5), (0.0, -0.0, 1.0, -0.12), (-0.0, 0.0, -0.0, 1.0)))
ob_bloco_wooden_post_180_1758_z0.location = (-4.0, -0.825, 1.32)
ob_bloco_wooden_post_180_1758_z3.parent = ob_parede_externa_norte_y1758_x180_186
ob_bloco_wooden_post_180_1758_z3.matrix_parent_inverse = Matrix(((1.0, -0.0, 0.0, 1.0), (-0.0, 1.0, -0.0, 0.5), (0.0, -0.0, 1.0, -0.12), (-0.0, 0.0, -0.0, 1.0)))
ob_bloco_wooden_post_180_1758_z3.location = (-4.0, -0.825, 1.68)
ob_bloco_wooden_post_181_1758_z0.parent = ob_parede_externa_norte_y1758_x180_186
ob_bloco_wooden_post_181_1758_z0.matrix_parent_inverse = Matrix(((1.0, -0.0, 0.0, 1.0), (-0.0, 1.0, -0.0, 0.5), (0.0, -0.0, 1.0, -0.12), (-0.0, 0.0, -0.0, 1.0)))
ob_bloco_wooden_post_181_1758_z0.location = (-3.0, -0.825, 1.32)
ob_bloco_wooden_wall_181_1758_z0.parent = ob_parede_externa_norte_y1758_x180_186
ob_bloco_wooden_wall_181_1758_z0.matrix_parent_inverse = Matrix(((1.0, -0.0, 0.0, 1.0), (-0.0, 1.0, -0.0, 0.5), (0.0, -0.0, 1.0, -0.12), (-0.0, 0.0, -0.0, 1.0)))
ob_bloco_wooden_wall_181_1758_z0.location = (-3.0, -0.825, 0.72)
ob_bloco_wooden_post_181_1758_z7.parent = ob_parede_externa_norte_y1758_x180_186
ob_bloco_wooden_post_181_1758_z7.matrix_parent_inverse = Matrix(((1.0, -0.0, 0.0, 1.0), (-0.0, 1.0, -0.0, 0.5), (0.0, -0.0, 1.0, -0.12), (-0.0, 0.0, -0.0, 1.0)))
ob_bloco_wooden_post_181_1758_z7.location = (-3.0, -0.825, 2.16)
ob_bloco_wooden_post_182_1758_z0.parent = ob_parede_externa_norte_y1758_x180_186
ob_bloco_wooden_post_182_1758_z0.matrix_parent_inverse = Matrix(((1.0, -0.0, 0.0, 1.0), (-0.0, 1.0, -0.0, 0.5), (0.0, -0.0, 1.0, -0.12), (-0.0, 0.0, -0.0, 1.0)))
ob_bloco_wooden_post_182_1758_z0.location = (-2.0, -0.825, 1.32)
ob_bloco_wooden_wall_182_1758_z0.parent = ob_parede_externa_norte_y1758_x180_186
ob_bloco_wooden_wall_182_1758_z0.matrix_parent_inverse = Matrix(((1.0, -0.0, 0.0, 1.0), (-0.0, 1.0, -0.0, 0.5), (0.0, -0.0, 1.0, -0.12), (-0.0, 0.0, -0.0, 1.0)))
ob_bloco_wooden_wall_182_1758_z0.location = (-2.0, -0.825, 0.72)
ob_bloco_wooden_post_182_1758_z7.parent = ob_parede_externa_norte_y1758_x180_186
ob_bloco_wooden_post_182_1758_z7.matrix_parent_inverse = Matrix(((1.0, -0.0, 0.0, 1.0), (-0.0, 1.0, -0.0, 0.5), (0.0, -0.0, 1.0, -0.12), (-0.0, 0.0, -0.0, 1.0)))
ob_bloco_wooden_post_182_1758_z7.location = (-2.0, -0.825, 2.16)
ob_bloco_wooden_post_183_1758_z0.parent = ob_parede_externa_norte_y1758_x180_186
ob_bloco_wooden_post_183_1758_z0.matrix_parent_inverse = Matrix(((1.0, -0.0, 0.0, 1.0), (-0.0, 1.0, -0.0, 0.5), (0.0, -0.0, 1.0, -0.12), (-0.0, 0.0, -0.0, 1.0)))
ob_bloco_wooden_post_183_1758_z0.location = (-1.0, -0.825, 1.32)
ob_bloco_wooden_wall_183_1758_z0.parent = ob_parede_externa_norte_y1758_x180_186
ob_bloco_wooden_wall_183_1758_z0.matrix_parent_inverse = Matrix(((1.0, -0.0, 0.0, 1.0), (-0.0, 1.0, -0.0, 0.5), (0.0, -0.0, 1.0, -0.12), (-0.0, 0.0, -0.0, 1.0)))
ob_bloco_wooden_wall_183_1758_z0.location = (-1.0, -0.825, 0.72)
ob_bloco_wooden_post_183_1758_z7.parent = ob_parede_externa_norte_y1758_x180_186
ob_bloco_wooden_post_183_1758_z7.matrix_parent_inverse = Matrix(((1.0, -0.0, 0.0, 1.0), (-0.0, 1.0, -0.0, 0.5), (0.0, -0.0, 1.0, -0.12), (-0.0, 0.0, -0.0, 1.0)))
ob_bloco_wooden_post_183_1758_z7.location = (-1.0, -0.825, 2.16)
ob_bloco_wooden_wall_184_1758_z0.parent = ob_parede_externa_norte_y1758_x180_186
ob_bloco_wooden_wall_184_1758_z0.matrix_parent_inverse = Matrix(((1.0, -0.0, 0.0, 1.0), (-0.0, 1.0, -0.0, 0.5), (0.0, -0.0, 1.0, -0.12), (-0.0, 0.0, -0.0, 1.0)))
ob_bloco_wooden_wall_184_1758_z0.location = (0.0, -0.825, 0.72)
ob_bloco_wooden_post_184_1758_z11.parent = ob_parede_externa_norte_y1758_x180_186
ob_bloco_wooden_post_184_1758_z11.matrix_parent_inverse = Matrix(((1.0, -0.0, 0.0, 1.0), (-0.0, 1.0, -0.0, 0.5), (0.0, -0.0, 1.0, -0.12), (-0.0, 0.0, -0.0, 1.0)))
ob_bloco_wooden_post_184_1758_z11.location = (0.0, -0.825, 2.64)
ob_bloco_wooden_wall_185_1758_z0.parent = ob_parede_externa_norte_y1758_x180_186
ob_bloco_wooden_wall_185_1758_z0.matrix_parent_inverse = Matrix(((1.0, -0.0, 0.0, 1.0), (-0.0, 1.0, -0.0, 0.5), (0.0, -0.0, 1.0, -0.12), (-0.0, 0.0, -0.0, 1.0)))
ob_bloco_wooden_wall_185_1758_z0.location = (1.0, -0.825, 1.32)
ob_bloco_wooden_post_185_1758_z14.parent = ob_parede_externa_norte_y1758_x180_186
ob_bloco_wooden_post_185_1758_z14.matrix_parent_inverse = Matrix(((1.0, -0.0, 0.0, 1.0), (-0.0, 1.0, -0.0, 0.5), (0.0, -0.0, 1.0, -0.12), (-0.0, 0.0, -0.0, 1.0)))
ob_bloco_wooden_post_185_1758_z14.location = (1.0, -0.825, 3.0)
ob_bloco_wooden_wall_186_1758_z0.parent = ob_parede_externa_norte_y1758_x180_186
ob_bloco_wooden_wall_186_1758_z0.matrix_parent_inverse = Matrix(((1.0, -0.0, 0.0, 1.0), (-0.0, 1.0, -0.0, 0.5), (0.0, -0.0, 1.0, -0.12), (-0.0, 0.0, -0.0, 1.0)))
ob_bloco_wooden_wall_186_1758_z0.location = (2.0, -0.825, 1.32)
ob_bloco_wooden_post_186_1758_z7.parent = ob_parede_externa_norte_y1758_x180_186
ob_bloco_wooden_post_186_1758_z7.matrix_parent_inverse = Matrix(((1.0, -0.0, 0.0, 1.0), (-0.0, 1.0, -0.0, 0.5), (0.0, -0.0, 1.0, -0.12), (-0.0, 0.0, -0.0, 1.0)))
ob_bloco_wooden_post_186_1758_z7.location = (2.0, -0.825, 2.16)
ob_parede_externa_sul_y1759_x180_180.location = (-4.0, 0.5, 0.12)
ob_parede_externa_sul_y1759_x180_180.empty_display_type = 'CUBE'
ob_bloco_wooden_wall_180_1759_z0.parent = ob_parede_externa_sul_y1759_x180_180
ob_bloco_wooden_wall_180_1759_z0.matrix_parent_inverse = Matrix(((1.0, -0.0, 0.0, 4.0), (-0.0, 1.0, -0.0, -0.5), (0.0, -0.0, 1.0, -0.12), (-0.0, 0.0, -0.0, 1.0)))
ob_bloco_wooden_wall_180_1759_z0.location = (-4.0, 0.175, 0.72)
ob_parede_externa_sul_y1759_x186_186.location = (2.0, 0.5, 0.12)
ob_parede_externa_sul_y1759_x186_186.empty_display_type = 'CUBE'
ob_bloco_wooden_wall_186_1759_z0.parent = ob_parede_externa_sul_y1759_x186_186
ob_bloco_wooden_wall_186_1759_z0.matrix_parent_inverse = Matrix(((1.0, -0.0, 0.0, -2.0), (-0.0, 1.0, -0.0, -0.5), (0.0, -0.0, 1.0, -0.12), (-0.0, 0.0, -0.0, 1.0)))
ob_bloco_wooden_wall_186_1759_z0.location = (2.0, 0.175, 1.32)
ob_moveis_decoracoes.location = (0.0, 0.0, 0.0)
ob_moveis_decoracoes.empty_display_type = 'CUBE'
ob_movel_skinned_goat_181_1759_z0.parent = ob_moveis_decoracoes
ob_movel_skinned_goat_181_1759_z0.location = (-3.0, 0.5, 0.24)
ob_movel_sheaf_of_hay_181_1759_z0.parent = ob_moveis_decoracoes
ob_movel_sheaf_of_hay_181_1759_z0.location = (-3.0, 0.5, 0.42)
ob_movel_hay_sheave_181_1759_z_1.parent = ob_moveis_decoracoes
ob_movel_hay_sheave_181_1759_z_1.location = (-3.0, 0.5, 0.18)
ob_movel_hay_181_1759_z1.parent = ob_moveis_decoracoes
ob_movel_hay_181_1759_z1.location = (-3.0, 0.5, 0.3)
ob_movel_hay_sheave_181_1759_z2.parent = ob_moveis_decoracoes
ob_movel_hay_sheave_181_1759_z2.location = (-3.0, 0.5, 0.54)
ob_movel_hay_sheave_182_1759_z0.parent = ob_moveis_decoracoes
ob_movel_hay_sheave_182_1759_z0.location = (-2.0, 0.5, 0.3)
ob_movel_sheaf_of_hay_182_1759_z1.parent = ob_moveis_decoracoes
ob_movel_sheaf_of_hay_182_1759_z1.location = (-2.0, 0.5, 0.54)
ob_movel_hay_sheave_182_1759_z0_001.parent = ob_moveis_decoracoes
ob_movel_hay_sheave_182_1759_z0_001.location = (-2.0, 0.5, 0.3)
ob_movel_torso_183_1759_z0.parent = ob_moveis_decoracoes
ob_movel_torso_183_1759_z0.location = (-1.0, 0.5, 0.18)
ob_movel_blood_183_1759_z0.parent = ob_moveis_decoracoes
ob_movel_blood_183_1759_z0.location = (-1.0, 0.5, 0.18)
ob_movel_blood_183_1759_z0_001.parent = ob_moveis_decoracoes
ob_movel_blood_183_1759_z0_001.location = (-1.0, 0.5, 0.18)
ob_movel_blood_184_1759_z0.parent = ob_moveis_decoracoes
ob_movel_blood_184_1759_z0.location = (0.0, 0.5, 0.18)
ob_movel_blood_184_1759_z0_001.parent = ob_moveis_decoracoes
ob_movel_blood_184_1759_z0_001.location = (0.0, 0.5, 0.18)
ob_movel_hay_184_1759_z0.parent = ob_moveis_decoracoes
ob_movel_hay_184_1759_z0.location = (0.0, 0.5, 0.18)
ob_movel_skinned_deer_185_1759_z0.parent = ob_moveis_decoracoes
ob_movel_skinned_deer_185_1759_z0.location = (1.0, 0.5, 0.3)
ob_movel_hay_185_1759_z0.parent = ob_moveis_decoracoes
ob_movel_hay_185_1759_z0.location = (1.0, 0.5, 0.18)
ob_movel_blood_186_1759_z0.parent = ob_moveis_decoracoes
ob_movel_blood_186_1759_z0.location = (2.0, 0.5, 0.18)
ob_telhado_vertente_leste.location = (-1.0, 0.5, 2.52)
ob_telhado_vertente_leste.empty_display_type = 'CUBE'
ob_telhado_vertente_leste.empty_display_size = 2.0
ob_telha_181_1759_z20.parent = ob_telhado_vertente_leste
ob_telha_181_1759_z20.matrix_parent_inverse = Matrix(((1.0, -0.0, 0.0, 1.0), (-0.0, 1.0, -0.0, -0.5), (0.0, -0.0, 1.0, -2.52), (-0.0, 0.0, -0.0, 1.0)))
ob_telha_181_1759_z20.location = (-3.0, 0.5, 2.693)
ob_telha_182_1759_z23.parent = ob_telhado_vertente_leste
ob_telha_182_1759_z23.matrix_parent_inverse = Matrix(((1.0, -0.0, 0.0, 1.0), (-0.0, 1.0, -0.0, -0.5), (0.0, -0.0, 1.0, -2.52), (-0.0, 0.0, -0.0, 1.0)))
ob_telha_182_1759_z23.location = (-2.0, 0.5, 3.053)
ob_telha_183_1759_z26.parent = ob_telhado_vertente_leste
ob_telha_183_1759_z26.matrix_parent_inverse = Matrix(((1.0, -0.0, 0.0, 1.0), (-0.0, 1.0, -0.0, -0.5), (0.0, -0.0, 1.0, -2.52), (-0.0, 0.0, -0.0, 1.0)))
ob_telha_183_1759_z26.location = (-1.0, 0.5, 3.413)
ob_telha_184_1759_z29.parent = ob_telhado_vertente_leste
ob_telha_184_1759_z29.matrix_parent_inverse = Matrix(((1.0, -0.0, 0.0, 1.0), (-0.0, 1.0, -0.0, -0.5), (0.0, -0.0, 1.0, -2.52), (-0.0, 0.0, -0.0, 1.0)))
ob_telha_184_1759_z29.location = (0.0, 0.5, 3.773)
ob_telha_185_1759_z32.parent = ob_telhado_vertente_leste
ob_telha_185_1759_z32.matrix_parent_inverse = Matrix(((1.0, -0.0, 0.0, 1.0), (-0.0, 1.0, -0.0, -0.5), (0.0, -0.0, 1.0, -2.52), (-0.0, 0.0, -0.0, 1.0)))
ob_telha_185_1759_z32.location = (1.0, 0.5, 4.133)
ob_telhado_vertente_oeste.location = (3.5, 0.5, 3.6)
ob_telhado_vertente_oeste.empty_display_type = 'CUBE'
ob_telhado_vertente_oeste.empty_display_size = 2.0
ob_telha_187_1759_z32.parent = ob_telhado_vertente_oeste
ob_telha_187_1759_z32.matrix_parent_inverse = Matrix(((1.0, -0.0, 0.0, -3.5), (-0.0, 1.0, -0.0, -0.5), (0.0, -0.0, 1.0, -3.6), (-0.0, 0.0, -0.0, 1.0)))
ob_telha_187_1759_z32.location = (3.0, 0.5, 4.133)
ob_telha_188_1759_z29.parent = ob_telhado_vertente_oeste
ob_telha_188_1759_z29.matrix_parent_inverse = Matrix(((1.0, -0.0, 0.0, -3.5), (-0.0, 1.0, -0.0, -0.5), (0.0, -0.0, 1.0, -3.6), (-0.0, 0.0, -0.0, 1.0)))
ob_telha_188_1759_z29.location = (4.0, 0.5, 3.773)
ob_telhado_cumeeira.location = (2.0, 0.5, 4.32)
ob_telhado_cumeeira.empty_display_type = 'CUBE'
ob_telhado_cumeeira.empty_display_size = 2.0
ob_telha_186_1759_z35.parent = ob_telhado_cumeeira
ob_telha_186_1759_z35.matrix_parent_inverse = Matrix(((1.0, -0.0, 0.0, -2.0), (-0.0, 1.0, -0.0, -0.5), (0.0, -0.0, 1.0, -4.32), (-0.0, 0.0, -0.0, 1.0)))
ob_telha_186_1759_z35.location = (2.0, 0.5, 4.493)

# ---- collection membership
col_01_paredes_externas.objects.link(ob_parede_externa_norte_y1758_x180_186)
col_01_paredes_externas.objects.link(ob_bloco_wooden_post_180_1758_z0)
col_01_paredes_externas.objects.link(ob_bloco_wooden_post_180_1758_z3)
col_01_paredes_externas.objects.link(ob_bloco_wooden_post_181_1758_z0)
col_01_paredes_externas.objects.link(ob_bloco_wooden_wall_181_1758_z0)
col_01_paredes_externas.objects.link(ob_bloco_wooden_post_181_1758_z7)
col_01_paredes_externas.objects.link(ob_bloco_wooden_post_182_1758_z0)
col_01_paredes_externas.objects.link(ob_bloco_wooden_wall_182_1758_z0)
col_01_paredes_externas.objects.link(ob_bloco_wooden_post_182_1758_z7)
col_01_paredes_externas.objects.link(ob_bloco_wooden_post_183_1758_z0)
col_01_paredes_externas.objects.link(ob_bloco_wooden_wall_183_1758_z0)
col_01_paredes_externas.objects.link(ob_bloco_wooden_post_183_1758_z7)
col_01_paredes_externas.objects.link(ob_bloco_wooden_wall_184_1758_z0)
col_01_paredes_externas.objects.link(ob_bloco_wooden_post_184_1758_z11)
col_01_paredes_externas.objects.link(ob_bloco_wooden_wall_185_1758_z0)
col_01_paredes_externas.objects.link(ob_bloco_wooden_post_185_1758_z14)
col_01_paredes_externas.objects.link(ob_bloco_wooden_wall_186_1758_z0)
col_01_paredes_externas.objects.link(ob_bloco_wooden_post_186_1758_z7)
col_01_paredes_externas.objects.link(ob_parede_externa_sul_y1759_x180_180)
col_01_paredes_externas.objects.link(ob_bloco_wooden_wall_180_1759_z0)
col_01_paredes_externas.objects.link(ob_parede_externa_sul_y1759_x186_186)
col_01_paredes_externas.objects.link(ob_bloco_wooden_wall_186_1759_z0)
col_04_moveis_decoracoes.objects.link(ob_moveis_decoracoes)
col_04_moveis_decoracoes.objects.link(ob_movel_skinned_goat_181_1759_z0)
col_04_moveis_decoracoes.objects.link(ob_movel_sheaf_of_hay_181_1759_z0)
col_04_moveis_decoracoes.objects.link(ob_movel_hay_sheave_181_1759_z_1)
col_04_moveis_decoracoes.objects.link(ob_movel_hay_181_1759_z1)
col_04_moveis_decoracoes.objects.link(ob_movel_hay_sheave_181_1759_z2)
col_04_moveis_decoracoes.objects.link(ob_movel_hay_sheave_182_1759_z0)
col_04_moveis_decoracoes.objects.link(ob_movel_sheaf_of_hay_182_1759_z1)
col_04_moveis_decoracoes.objects.link(ob_movel_hay_sheave_182_1759_z0_001)
col_04_moveis_decoracoes.objects.link(ob_movel_torso_183_1759_z0)
col_04_moveis_decoracoes.objects.link(ob_movel_blood_183_1759_z0)
col_04_moveis_decoracoes.objects.link(ob_movel_blood_183_1759_z0_001)
col_04_moveis_decoracoes.objects.link(ob_movel_blood_184_1759_z0)
col_04_moveis_decoracoes.objects.link(ob_movel_blood_184_1759_z0_001)
col_04_moveis_decoracoes.objects.link(ob_movel_hay_184_1759_z0)
col_04_moveis_decoracoes.objects.link(ob_movel_skinned_deer_185_1759_z0)
col_04_moveis_decoracoes.objects.link(ob_movel_hay_185_1759_z0)
col_04_moveis_decoracoes.objects.link(ob_movel_blood_186_1759_z0)
col_05_telhado.objects.link(ob_telhado_vertente_leste)
col_05_telhado.objects.link(ob_telha_181_1759_z20)
col_05_telhado.objects.link(ob_telha_182_1759_z23)
col_05_telhado.objects.link(ob_telha_183_1759_z26)
col_05_telhado.objects.link(ob_telha_184_1759_z29)
col_05_telhado.objects.link(ob_telha_185_1759_z32)
col_05_telhado.objects.link(ob_telhado_vertente_oeste)
col_05_telhado.objects.link(ob_telha_187_1759_z32)
col_05_telhado.objects.link(ob_telha_188_1759_z29)
col_05_telhado.objects.link(ob_telhado_cumeeira)
col_05_telhado.objects.link(ob_telha_186_1759_z35)

# ---- scene / render settings (as saved in the file)
scene.frame_start = 1; scene.frame_end = 250; scene.frame_set(1)
scene.render.engine = 'BLENDER_EEVEE_NEXT'
scene.render.bake_bias = 0.0
scene.render.bake_samples = 0
scene.cycles.sampling_pattern = 'TABULATED_SOBOL'
scene.eevee.use_volume_custom_range = False
bpy.context.view_layer.update()

# ---- added for rendering (the .blend has no active camera and no usable light): camera, sun + grey world if the file has none
cam_auto = bpy.data.cameras.new('AutoCamera')
cam_auto.lens = 50.0
cam_auto.sensor_width = 36.0
cam_auto.clip_end = 1000.0
ob_auto_camera = bpy.data.objects.new('AutoCamera', cam_auto)
scene.collection.objects.link(ob_auto_camera)
ob_auto_camera.location = (9.56623, -11.4795, 9.99299)
ob_auto_camera.rotation_euler = (1.09748, -7.21219e-08, 0.694738)
scene.camera = ob_auto_camera
light_auto_sun = bpy.data.lights.new('AutoSun', 'SUN')
light_auto_sun.energy = 3.0
light_auto_sun.angle = 0.0523599
ob_auto_sun = bpy.data.objects.new('AutoSun', light_auto_sun)
scene.collection.objects.link(ob_auto_sun)
ob_auto_sun.rotation_euler = (0.872665, 0.174533, 0.523599)
if scene.world is None:
    world_auto = bpy.data.worlds.new('AutoWorld')
    world_auto.color = (0.3, 0.3, 0.3)
    scene.world = world_auto
bpy.context.view_layer.update()
